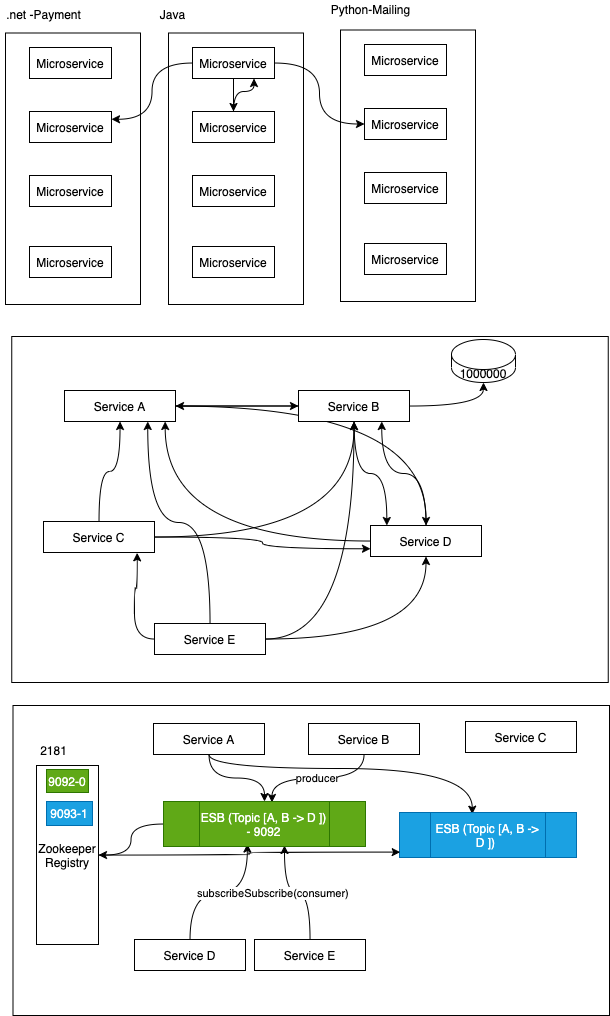

The diagram above was exported from draw.io. Its source (the exported page's mxGraphModel, read from the mxfile embedded in the PNG):
<mxGraphModel dx="599" dy="453" grid="0" gridSize="10" guides="1" tooltips="1" connect="1" arrows="1" fold="1" page="1" pageScale="1" pageWidth="827" pageHeight="1169" math="0" shadow="0">
  <root>
    <mxCell id="0" />
    <mxCell id="1" parent="0" />
    <mxCell id="82" value="" style="rounded=0;whiteSpace=wrap;html=1;" vertex="1" parent="1">
      <mxGeometry x="40.25" y="374" width="596.5" height="346" as="geometry" />
    </mxCell>
    <mxCell id="81" value="" style="rounded=0;whiteSpace=wrap;html=1;" vertex="1" parent="1">
      <mxGeometry x="41.5" y="743" width="596.5" height="310" as="geometry" />
    </mxCell>
    <mxCell id="14" value="" style="rounded=0;whiteSpace=wrap;html=1;" vertex="1" parent="1">
      <mxGeometry x="34" y="70.5" width="135" height="271.5" as="geometry" />
    </mxCell>
    <mxCell id="8" value="" style="rounded=0;whiteSpace=wrap;html=1;" vertex="1" parent="1">
      <mxGeometry x="369" y="67.5" width="135" height="271.5" as="geometry" />
    </mxCell>
    <mxCell id="6" value="" style="rounded=0;whiteSpace=wrap;html=1;" vertex="1" parent="1">
      <mxGeometry x="197" y="70.5" width="135" height="271.5" as="geometry" />
    </mxCell>
    <mxCell id="20" style="edgeStyle=orthogonalEdgeStyle;rounded=0;orthogonalLoop=1;jettySize=auto;html=1;" edge="1" parent="1" source="2" target="3">
      <mxGeometry relative="1" as="geometry" />
    </mxCell>
    <mxCell id="22" style="edgeStyle=orthogonalEdgeStyle;curved=1;rounded=0;orthogonalLoop=1;jettySize=auto;html=1;entryX=0;entryY=0.5;entryDx=0;entryDy=0;" edge="1" parent="1" source="2" target="10">
      <mxGeometry relative="1" as="geometry" />
    </mxCell>
    <mxCell id="23" style="edgeStyle=orthogonalEdgeStyle;curved=1;rounded=0;orthogonalLoop=1;jettySize=auto;html=1;entryX=1;entryY=0.25;entryDx=0;entryDy=0;" edge="1" parent="1" source="2" target="16">
      <mxGeometry relative="1" as="geometry" />
    </mxCell>
    <mxCell id="2" value="Microservice" style="rounded=0;whiteSpace=wrap;html=1;" vertex="1" parent="1">
      <mxGeometry x="221" y="85" width="82" height="31" as="geometry" />
    </mxCell>
    <mxCell id="21" style="edgeStyle=orthogonalEdgeStyle;rounded=0;orthogonalLoop=1;jettySize=auto;html=1;entryX=0.75;entryY=1;entryDx=0;entryDy=0;curved=1;" edge="1" parent="1" source="3" target="2">
      <mxGeometry relative="1" as="geometry" />
    </mxCell>
    <mxCell id="3" value="Microservice" style="rounded=0;whiteSpace=wrap;html=1;" vertex="1" parent="1">
      <mxGeometry x="221" y="149" width="82" height="31" as="geometry" />
    </mxCell>
    <mxCell id="4" value="Microservice" style="rounded=0;whiteSpace=wrap;html=1;" vertex="1" parent="1">
      <mxGeometry x="221" y="213" width="82" height="31" as="geometry" />
    </mxCell>
    <mxCell id="5" value="Microservice" style="rounded=0;whiteSpace=wrap;html=1;" vertex="1" parent="1">
      <mxGeometry x="221" y="284" width="82" height="31" as="geometry" />
    </mxCell>
    <mxCell id="7" value="Java" style="text;html=1;align=center;verticalAlign=middle;resizable=0;points=[];autosize=1;strokeColor=none;" vertex="1" parent="1">
      <mxGeometry x="183" y="43" width="35" height="18" as="geometry" />
    </mxCell>
    <mxCell id="9" value="Microservice" style="rounded=0;whiteSpace=wrap;html=1;" vertex="1" parent="1">
      <mxGeometry x="393" y="82" width="82" height="31" as="geometry" />
    </mxCell>
    <mxCell id="10" value="Microservice" style="rounded=0;whiteSpace=wrap;html=1;" vertex="1" parent="1">
      <mxGeometry x="393" y="146" width="82" height="31" as="geometry" />
    </mxCell>
    <mxCell id="11" value="Microservice" style="rounded=0;whiteSpace=wrap;html=1;" vertex="1" parent="1">
      <mxGeometry x="393" y="210" width="82" height="31" as="geometry" />
    </mxCell>
    <mxCell id="12" value="Microservice" style="rounded=0;whiteSpace=wrap;html=1;" vertex="1" parent="1">
      <mxGeometry x="393" y="281" width="82" height="31" as="geometry" />
    </mxCell>
    <mxCell id="13" value="Python-Mailing" style="text;html=1;align=center;verticalAlign=middle;resizable=0;points=[];autosize=1;strokeColor=none;" vertex="1" parent="1">
      <mxGeometry x="354" y="38" width="89" height="18" as="geometry" />
    </mxCell>
    <mxCell id="15" value="Microservice" style="rounded=0;whiteSpace=wrap;html=1;" vertex="1" parent="1">
      <mxGeometry x="58" y="85" width="82" height="31" as="geometry" />
    </mxCell>
    <mxCell id="16" value="Microservice" style="rounded=0;whiteSpace=wrap;html=1;" vertex="1" parent="1">
      <mxGeometry x="58" y="149" width="82" height="31" as="geometry" />
    </mxCell>
    <mxCell id="17" value="Microservice" style="rounded=0;whiteSpace=wrap;html=1;" vertex="1" parent="1">
      <mxGeometry x="58" y="213" width="82" height="31" as="geometry" />
    </mxCell>
    <mxCell id="18" value="Microservice" style="rounded=0;whiteSpace=wrap;html=1;" vertex="1" parent="1">
      <mxGeometry x="58" y="284" width="82" height="31" as="geometry" />
    </mxCell>
    <mxCell id="19" value=".net -Payment" style="text;html=1;align=center;verticalAlign=middle;resizable=0;points=[];autosize=1;strokeColor=none;" vertex="1" parent="1">
      <mxGeometry x="29" y="43" width="85" height="18" as="geometry" />
    </mxCell>
    <mxCell id="26" style="edgeStyle=orthogonalEdgeStyle;curved=1;rounded=0;orthogonalLoop=1;jettySize=auto;html=1;" edge="1" parent="1" source="24" target="25">
      <mxGeometry relative="1" as="geometry" />
    </mxCell>
    <mxCell id="31" style="edgeStyle=orthogonalEdgeStyle;curved=1;rounded=0;orthogonalLoop=1;jettySize=auto;html=1;" edge="1" parent="1" source="24" target="29">
      <mxGeometry relative="1" as="geometry" />
    </mxCell>
    <mxCell id="24" value="Service A" style="rounded=0;whiteSpace=wrap;html=1;" vertex="1" parent="1">
      <mxGeometry x="93" y="428" width="111" height="31" as="geometry" />
    </mxCell>
    <mxCell id="28" style="edgeStyle=orthogonalEdgeStyle;curved=1;rounded=0;orthogonalLoop=1;jettySize=auto;html=1;" edge="1" parent="1" source="25" target="24">
      <mxGeometry relative="1" as="geometry" />
    </mxCell>
    <mxCell id="30" style="edgeStyle=orthogonalEdgeStyle;curved=1;rounded=0;orthogonalLoop=1;jettySize=auto;html=1;entryX=0.147;entryY=0;entryDx=0;entryDy=0;entryPerimeter=0;" edge="1" parent="1" source="25" target="29">
      <mxGeometry relative="1" as="geometry">
        <mxPoint x="302.33333333333337" y="529.6666666666666" as="targetPoint" />
      </mxGeometry>
    </mxCell>
    <mxCell id="43" style="edgeStyle=orthogonalEdgeStyle;curved=1;rounded=0;orthogonalLoop=1;jettySize=auto;html=1;" edge="1" parent="1" source="25" target="44">
      <mxGeometry relative="1" as="geometry">
        <mxPoint x="467" y="415" as="targetPoint" />
      </mxGeometry>
    </mxCell>
    <mxCell id="25" value="Service B" style="rounded=0;whiteSpace=wrap;html=1;" vertex="1" parent="1">
      <mxGeometry x="327" y="428" width="111" height="31" as="geometry" />
    </mxCell>
    <mxCell id="32" style="edgeStyle=orthogonalEdgeStyle;curved=1;rounded=0;orthogonalLoop=1;jettySize=auto;html=1;entryX=0.907;entryY=1;entryDx=0;entryDy=0;entryPerimeter=0;" edge="1" parent="1" source="29" target="24">
      <mxGeometry relative="1" as="geometry" />
    </mxCell>
    <mxCell id="75" style="edgeStyle=orthogonalEdgeStyle;curved=1;rounded=0;orthogonalLoop=1;jettySize=auto;html=1;entryX=0.75;entryY=1;entryDx=0;entryDy=0;" edge="1" parent="1" source="29" target="25">
      <mxGeometry relative="1" as="geometry" />
    </mxCell>
    <mxCell id="29" value="Service D" style="rounded=0;whiteSpace=wrap;html=1;" vertex="1" parent="1">
      <mxGeometry x="399" y="563" width="111" height="31" as="geometry" />
    </mxCell>
    <mxCell id="35" style="edgeStyle=orthogonalEdgeStyle;curved=1;rounded=0;orthogonalLoop=1;jettySize=auto;html=1;" edge="1" parent="1" source="34" target="24">
      <mxGeometry relative="1" as="geometry" />
    </mxCell>
    <mxCell id="36" style="edgeStyle=orthogonalEdgeStyle;curved=1;rounded=0;orthogonalLoop=1;jettySize=auto;html=1;entryX=0;entryY=0.75;entryDx=0;entryDy=0;" edge="1" parent="1" source="34" target="29">
      <mxGeometry relative="1" as="geometry" />
    </mxCell>
    <mxCell id="37" style="edgeStyle=orthogonalEdgeStyle;curved=1;rounded=0;orthogonalLoop=1;jettySize=auto;html=1;" edge="1" parent="1" source="34" target="25">
      <mxGeometry relative="1" as="geometry" />
    </mxCell>
    <mxCell id="34" value="Service C" style="rounded=0;whiteSpace=wrap;html=1;" vertex="1" parent="1">
      <mxGeometry x="72" y="559" width="111" height="31" as="geometry" />
    </mxCell>
    <mxCell id="39" style="edgeStyle=orthogonalEdgeStyle;curved=1;rounded=0;orthogonalLoop=1;jettySize=auto;html=1;" edge="1" parent="1" source="38">
      <mxGeometry relative="1" as="geometry">
        <mxPoint x="165.66666666666663" y="590.3333333333333" as="targetPoint" />
      </mxGeometry>
    </mxCell>
    <mxCell id="40" style="edgeStyle=orthogonalEdgeStyle;curved=1;rounded=0;orthogonalLoop=1;jettySize=auto;html=1;entryX=0.5;entryY=1;entryDx=0;entryDy=0;" edge="1" parent="1" source="38" target="29">
      <mxGeometry relative="1" as="geometry" />
    </mxCell>
    <mxCell id="41" style="edgeStyle=orthogonalEdgeStyle;curved=1;rounded=0;orthogonalLoop=1;jettySize=auto;html=1;entryX=0.75;entryY=1;entryDx=0;entryDy=0;" edge="1" parent="1" source="38" target="24">
      <mxGeometry relative="1" as="geometry" />
    </mxCell>
    <mxCell id="42" style="edgeStyle=orthogonalEdgeStyle;curved=1;rounded=0;orthogonalLoop=1;jettySize=auto;html=1;" edge="1" parent="1" source="38" target="25">
      <mxGeometry relative="1" as="geometry" />
    </mxCell>
    <mxCell id="38" value="Service E" style="rounded=0;whiteSpace=wrap;html=1;" vertex="1" parent="1">
      <mxGeometry x="183" y="661" width="111" height="31" as="geometry" />
    </mxCell>
    <mxCell id="44" value="1000000" style="shape=cylinder3;whiteSpace=wrap;html=1;boundedLbl=1;backgroundOutline=1;size=15;" vertex="1" parent="1">
      <mxGeometry x="480" y="377" width="64" height="43" as="geometry" />
    </mxCell>
    <mxCell id="53" style="edgeStyle=orthogonalEdgeStyle;curved=1;rounded=0;orthogonalLoop=1;jettySize=auto;html=1;" edge="1" parent="1" source="45" target="50">
      <mxGeometry relative="1" as="geometry" />
    </mxCell>
    <mxCell id="79" style="edgeStyle=orthogonalEdgeStyle;curved=1;rounded=0;orthogonalLoop=1;jettySize=auto;html=1;entryX=0.411;entryY=0.037;entryDx=0;entryDy=0;entryPerimeter=0;" edge="1" parent="1" source="45" target="68">
      <mxGeometry relative="1" as="geometry">
        <Array as="points">
          <mxPoint x="238" y="806" />
          <mxPoint x="501" y="806" />
        </Array>
      </mxGeometry>
    </mxCell>
    <mxCell id="45" value="Service A" style="rounded=0;whiteSpace=wrap;html=1;" vertex="1" parent="1">
      <mxGeometry x="182" y="761" width="111" height="31" as="geometry" />
    </mxCell>
    <mxCell id="54" value="producer" style="edgeStyle=orthogonalEdgeStyle;curved=1;rounded=0;orthogonalLoop=1;jettySize=auto;html=1;entryX=0.537;entryY=0.021;entryDx=0;entryDy=0;entryPerimeter=0;" edge="1" parent="1" source="46" target="50">
      <mxGeometry relative="1" as="geometry" />
    </mxCell>
    <mxCell id="46" value="Service B" style="rounded=0;whiteSpace=wrap;html=1;" vertex="1" parent="1">
      <mxGeometry x="337" y="761" width="111" height="31" as="geometry" />
    </mxCell>
    <mxCell id="47" value="Service C" style="rounded=0;whiteSpace=wrap;html=1;" vertex="1" parent="1">
      <mxGeometry x="494" y="759" width="111" height="31" as="geometry" />
    </mxCell>
    <mxCell id="51" value="subscribe" style="edgeStyle=orthogonalEdgeStyle;curved=1;rounded=0;orthogonalLoop=1;jettySize=auto;html=1;entryX=0.415;entryY=0.946;entryDx=0;entryDy=0;entryPerimeter=0;" edge="1" parent="1" source="48" target="50">
      <mxGeometry relative="1" as="geometry" />
    </mxCell>
    <mxCell id="48" value="Service D" style="rounded=0;whiteSpace=wrap;html=1;" vertex="1" parent="1">
      <mxGeometry x="163" y="977" width="111" height="31" as="geometry" />
    </mxCell>
    <mxCell id="52" value="Subscribe(consumer)" style="edgeStyle=orthogonalEdgeStyle;curved=1;rounded=0;orthogonalLoop=1;jettySize=auto;html=1;entryX=0.599;entryY=0.978;entryDx=0;entryDy=0;entryPerimeter=0;" edge="1" parent="1" source="49" target="50">
      <mxGeometry relative="1" as="geometry">
        <mxPoint x="423" y="862.3333333333333" as="targetPoint" />
      </mxGeometry>
    </mxCell>
    <mxCell id="49" value="Service E" style="rounded=0;whiteSpace=wrap;html=1;" vertex="1" parent="1">
      <mxGeometry x="283" y="977" width="111" height="31" as="geometry" />
    </mxCell>
    <mxCell id="73" style="edgeStyle=orthogonalEdgeStyle;curved=1;rounded=0;orthogonalLoop=1;jettySize=auto;html=1;" edge="1" parent="1" source="50" target="72">
      <mxGeometry relative="1" as="geometry" />
    </mxCell>
    <mxCell id="50" value="ESB (Topic [A, B -&amp;gt; D ]) - 9092" style="shape=process;whiteSpace=wrap;html=1;backgroundOutline=1;size=0.1763888888888893;fillColor=#60a917;strokeColor=#2D7600;fontColor=#ffffff;" vertex="1" parent="1">
      <mxGeometry x="192" y="839" width="202" height="45" as="geometry" />
    </mxCell>
    <mxCell id="68" value="ESB (Topic [A, B -&amp;gt; D ])&amp;nbsp;" style="shape=process;whiteSpace=wrap;html=1;backgroundOutline=1;size=0.1763888888888893;fillColor=#1ba1e2;strokeColor=#006EAF;fontColor=#ffffff;" vertex="1" parent="1">
      <mxGeometry x="428" y="850" width="177" height="45" as="geometry" />
    </mxCell>
    <mxCell id="74" style="edgeStyle=orthogonalEdgeStyle;curved=1;rounded=0;orthogonalLoop=1;jettySize=auto;html=1;entryX=0.004;entryY=0.881;entryDx=0;entryDy=0;entryPerimeter=0;" edge="1" parent="1" source="72" target="68">
      <mxGeometry relative="1" as="geometry" />
    </mxCell>
    <mxCell id="72" value="Zookeeper&lt;br&gt;Registry" style="rounded=0;whiteSpace=wrap;html=1;" vertex="1" parent="1">
      <mxGeometry x="65" y="803" width="62" height="179" as="geometry" />
    </mxCell>
    <mxCell id="76" value="9092-0" style="rounded=0;whiteSpace=wrap;html=1;fillColor=#60a917;strokeColor=#2D7600;fontColor=#ffffff;" vertex="1" parent="1">
      <mxGeometry x="75" y="807" width="42" height="23" as="geometry" />
    </mxCell>
    <mxCell id="78" value="9093-1" style="rounded=0;whiteSpace=wrap;html=1;fillColor=#1ba1e2;strokeColor=#006EAF;fontColor=#ffffff;" vertex="1" parent="1">
      <mxGeometry x="75" y="839" width="46" height="24" as="geometry" />
    </mxCell>
    <mxCell id="80" value="2181" style="text;html=1;align=center;verticalAlign=middle;resizable=0;points=[];autosize=1;strokeColor=none;" vertex="1" parent="1">
      <mxGeometry x="63" y="779" width="37" height="18" as="geometry" />
    </mxCell>
  </root>
</mxGraphModel>